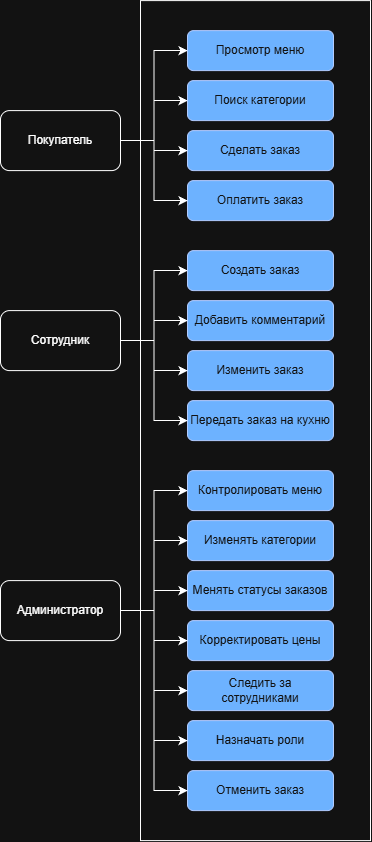

The diagram above was exported from draw.io. Its source (the exported page's mxGraphModel, read from the mxfile embedded in the PNG):
<mxGraphModel dx="2020" dy="2290" grid="1" gridSize="10" guides="1" tooltips="1" connect="1" arrows="1" fold="1" page="1" pageScale="1" pageWidth="827" pageHeight="1169" math="0" shadow="0">
  <root>
    <mxCell id="0" />
    <mxCell id="1" parent="0" />
    <mxCell id="H_Ifr_C_yT-KlzD_VZkO-4" parent="1" style="rounded=0;whiteSpace=wrap;html=1;" value="" vertex="1">
      <mxGeometry height="840" width="230" x="360" y="-10" as="geometry" />
    </mxCell>
    <mxCell id="H_Ifr_C_yT-KlzD_VZkO-24" edge="1" parent="1" source="H_Ifr_C_yT-KlzD_VZkO-1" style="edgeStyle=orthogonalEdgeStyle;rounded=0;orthogonalLoop=1;jettySize=auto;html=1;entryX=0;entryY=0.5;entryDx=0;entryDy=0;fontFamily=Helvetica;fontSize=12;fontColor=#ffffff;" target="H_Ifr_C_yT-KlzD_VZkO-5">
      <mxGeometry relative="1" as="geometry" />
    </mxCell>
    <mxCell id="H_Ifr_C_yT-KlzD_VZkO-25" edge="1" parent="1" source="H_Ifr_C_yT-KlzD_VZkO-1" style="edgeStyle=orthogonalEdgeStyle;rounded=0;orthogonalLoop=1;jettySize=auto;html=1;entryX=0;entryY=0.5;entryDx=0;entryDy=0;fontFamily=Helvetica;fontSize=12;fontColor=#ffffff;" target="H_Ifr_C_yT-KlzD_VZkO-6">
      <mxGeometry relative="1" as="geometry" />
    </mxCell>
    <mxCell id="H_Ifr_C_yT-KlzD_VZkO-1" parent="1" style="rounded=1;whiteSpace=wrap;html=1;" value="Покупатель" vertex="1">
      <mxGeometry height="60" width="120" x="220" y="100" as="geometry" />
    </mxCell>
    <mxCell id="H_Ifr_C_yT-KlzD_VZkO-28" edge="1" parent="1" source="H_Ifr_C_yT-KlzD_VZkO-2" style="edgeStyle=orthogonalEdgeStyle;rounded=0;orthogonalLoop=1;jettySize=auto;html=1;entryX=0;entryY=0.5;entryDx=0;entryDy=0;fontFamily=Helvetica;fontSize=12;fontColor=#ffffff;" target="H_Ifr_C_yT-KlzD_VZkO-11">
      <mxGeometry relative="1" as="geometry" />
    </mxCell>
    <mxCell id="H_Ifr_C_yT-KlzD_VZkO-2" parent="1" style="rounded=1;whiteSpace=wrap;html=1;" value="Сотрудник" vertex="1">
      <mxGeometry height="60" width="120" x="220" y="300" as="geometry" />
    </mxCell>
    <mxCell id="H_Ifr_C_yT-KlzD_VZkO-32" edge="1" parent="1" source="H_Ifr_C_yT-KlzD_VZkO-3" style="edgeStyle=orthogonalEdgeStyle;rounded=0;orthogonalLoop=1;jettySize=auto;html=1;entryX=0;entryY=0.5;entryDx=0;entryDy=0;fontFamily=Helvetica;fontSize=12;fontColor=#ffffff;" target="H_Ifr_C_yT-KlzD_VZkO-15">
      <mxGeometry relative="1" as="geometry" />
    </mxCell>
    <mxCell id="H_Ifr_C_yT-KlzD_VZkO-3" parent="1" style="rounded=1;whiteSpace=wrap;html=1;" value="Администратор" vertex="1">
      <mxGeometry height="60" width="120" x="220" y="570" as="geometry" />
    </mxCell>
    <mxCell id="H_Ifr_C_yT-KlzD_VZkO-5" parent="1" style="rounded=1;whiteSpace=wrap;html=1;fillColor=#0050ef;fontColor=#ffffff;strokeColor=#001DBC;" value="Просмотр меню" vertex="1">
      <mxGeometry height="40" width="146" x="407" y="20" as="geometry" />
    </mxCell>
    <mxCell id="H_Ifr_C_yT-KlzD_VZkO-6" parent="1" style="rounded=1;whiteSpace=wrap;html=1;fillColor=#0050ef;fontColor=#ffffff;strokeColor=#001DBC;" value="Поиск категории" vertex="1">
      <mxGeometry height="40" width="146" x="407" y="70" as="geometry" />
    </mxCell>
    <mxCell id="H_Ifr_C_yT-KlzD_VZkO-8" parent="1" style="rounded=1;whiteSpace=wrap;html=1;fillColor=#0050ef;fontColor=#ffffff;strokeColor=#001DBC;" value="Сделать заказ" vertex="1">
      <mxGeometry height="40" width="146" x="407" y="120" as="geometry" />
    </mxCell>
    <mxCell id="H_Ifr_C_yT-KlzD_VZkO-9" parent="1" style="rounded=1;whiteSpace=wrap;html=1;fillColor=#0050ef;fontColor=#ffffff;strokeColor=#001DBC;" value="Оплатить заказ" vertex="1">
      <mxGeometry height="40" width="146" x="407" y="170" as="geometry" />
    </mxCell>
    <mxCell id="H_Ifr_C_yT-KlzD_VZkO-11" parent="1" style="rounded=1;whiteSpace=wrap;html=1;fillColor=#0050ef;fontColor=#ffffff;strokeColor=#001DBC;" value="Создать заказ" vertex="1">
      <mxGeometry height="40" width="146" x="407" y="240" as="geometry" />
    </mxCell>
    <mxCell id="H_Ifr_C_yT-KlzD_VZkO-12" parent="1" style="rounded=1;whiteSpace=wrap;html=1;fillColor=#0050ef;fontColor=#ffffff;strokeColor=#001DBC;" value="Добавить комментарий" vertex="1">
      <mxGeometry height="40" width="146" x="407" y="290" as="geometry" />
    </mxCell>
    <mxCell id="H_Ifr_C_yT-KlzD_VZkO-13" parent="1" style="rounded=1;whiteSpace=wrap;html=1;fillColor=#0050ef;fontColor=#ffffff;strokeColor=#001DBC;" value="Изменить заказ" vertex="1">
      <mxGeometry height="40" width="146" x="407" y="340" as="geometry" />
    </mxCell>
    <mxCell id="H_Ifr_C_yT-KlzD_VZkO-14" parent="1" style="rounded=1;whiteSpace=wrap;html=1;fillColor=#0050ef;fontColor=#ffffff;strokeColor=#001DBC;" value="Передать заказ на кухню" vertex="1">
      <mxGeometry height="40" width="146" x="407" y="390" as="geometry" />
    </mxCell>
    <mxCell id="H_Ifr_C_yT-KlzD_VZkO-15" parent="1" style="rounded=1;whiteSpace=wrap;html=1;fillColor=#0050ef;fontColor=#ffffff;strokeColor=#001DBC;" value="Контролировать меню" vertex="1">
      <mxGeometry height="40" width="146" x="407" y="460" as="geometry" />
    </mxCell>
    <mxCell id="H_Ifr_C_yT-KlzD_VZkO-16" parent="1" style="rounded=1;whiteSpace=wrap;html=1;fillColor=#0050ef;fontColor=#ffffff;strokeColor=#001DBC;" value="Изменять категории" vertex="1">
      <mxGeometry height="40" width="146" x="407" y="510" as="geometry" />
    </mxCell>
    <mxCell id="H_Ifr_C_yT-KlzD_VZkO-17" parent="1" style="rounded=1;whiteSpace=wrap;html=1;fillColor=#0050ef;fontColor=#ffffff;strokeColor=#001DBC;" value="Менять статусы заказов" vertex="1">
      <mxGeometry height="40" width="146" x="407" y="560" as="geometry" />
    </mxCell>
    <mxCell id="H_Ifr_C_yT-KlzD_VZkO-18" parent="1" style="rounded=1;whiteSpace=wrap;html=1;fillColor=#0050ef;fontColor=#ffffff;strokeColor=#001DBC;" value="Корректировать цены" vertex="1">
      <mxGeometry height="40" width="146" x="407" y="610" as="geometry" />
    </mxCell>
    <mxCell id="H_Ifr_C_yT-KlzD_VZkO-19" parent="1" style="rounded=1;whiteSpace=wrap;html=1;fillColor=#0050ef;fontColor=#ffffff;strokeColor=#001DBC;" value="Следить за сотрудниками" vertex="1">
      <mxGeometry height="40" width="146" x="407" y="660" as="geometry" />
    </mxCell>
    <mxCell id="H_Ifr_C_yT-KlzD_VZkO-20" parent="1" style="rounded=1;whiteSpace=wrap;html=1;fillColor=#0050ef;fontColor=#ffffff;strokeColor=#001DBC;" value="Назначать роли" vertex="1">
      <mxGeometry height="40" width="146" x="407" y="710" as="geometry" />
    </mxCell>
    <mxCell id="H_Ifr_C_yT-KlzD_VZkO-21" parent="1" style="rounded=1;whiteSpace=wrap;html=1;fillColor=#0050ef;fontColor=#ffffff;strokeColor=#001DBC;" value="Отменить заказ" vertex="1">
      <mxGeometry height="40" width="146" x="407" y="760" as="geometry" />
    </mxCell>
    <mxCell id="H_Ifr_C_yT-KlzD_VZkO-26" edge="1" parent="1" source="H_Ifr_C_yT-KlzD_VZkO-1" style="edgeStyle=orthogonalEdgeStyle;rounded=0;orthogonalLoop=1;jettySize=auto;html=1;entryX=0;entryY=0.5;entryDx=0;entryDy=0;fontFamily=Helvetica;fontSize=12;fontColor=#ffffff;" target="H_Ifr_C_yT-KlzD_VZkO-8">
      <mxGeometry relative="1" as="geometry" />
    </mxCell>
    <mxCell id="H_Ifr_C_yT-KlzD_VZkO-27" edge="1" parent="1" source="H_Ifr_C_yT-KlzD_VZkO-1" style="edgeStyle=orthogonalEdgeStyle;rounded=0;orthogonalLoop=1;jettySize=auto;html=1;entryX=0;entryY=0.5;entryDx=0;entryDy=0;fontFamily=Helvetica;fontSize=12;fontColor=#ffffff;" target="H_Ifr_C_yT-KlzD_VZkO-9">
      <mxGeometry relative="1" as="geometry" />
    </mxCell>
    <mxCell id="H_Ifr_C_yT-KlzD_VZkO-29" edge="1" parent="1" source="H_Ifr_C_yT-KlzD_VZkO-2" style="edgeStyle=orthogonalEdgeStyle;rounded=0;orthogonalLoop=1;jettySize=auto;html=1;entryX=0;entryY=0.5;entryDx=0;entryDy=0;fontFamily=Helvetica;fontSize=12;fontColor=#ffffff;" target="H_Ifr_C_yT-KlzD_VZkO-12">
      <mxGeometry relative="1" as="geometry" />
    </mxCell>
    <mxCell id="H_Ifr_C_yT-KlzD_VZkO-30" edge="1" parent="1" source="H_Ifr_C_yT-KlzD_VZkO-2" style="edgeStyle=orthogonalEdgeStyle;rounded=0;orthogonalLoop=1;jettySize=auto;html=1;entryX=0;entryY=0.5;entryDx=0;entryDy=0;fontFamily=Helvetica;fontSize=12;fontColor=#ffffff;" target="H_Ifr_C_yT-KlzD_VZkO-13">
      <mxGeometry relative="1" as="geometry" />
    </mxCell>
    <mxCell id="H_Ifr_C_yT-KlzD_VZkO-31" edge="1" parent="1" source="H_Ifr_C_yT-KlzD_VZkO-2" style="edgeStyle=orthogonalEdgeStyle;rounded=0;orthogonalLoop=1;jettySize=auto;html=1;entryX=0;entryY=0.5;entryDx=0;entryDy=0;fontFamily=Helvetica;fontSize=12;fontColor=#ffffff;" target="H_Ifr_C_yT-KlzD_VZkO-14">
      <mxGeometry relative="1" as="geometry" />
    </mxCell>
    <mxCell id="H_Ifr_C_yT-KlzD_VZkO-33" edge="1" parent="1" source="H_Ifr_C_yT-KlzD_VZkO-3" style="edgeStyle=orthogonalEdgeStyle;rounded=0;orthogonalLoop=1;jettySize=auto;html=1;entryX=0;entryY=0.5;entryDx=0;entryDy=0;fontFamily=Helvetica;fontSize=12;fontColor=#ffffff;" target="H_Ifr_C_yT-KlzD_VZkO-16">
      <mxGeometry relative="1" as="geometry" />
    </mxCell>
    <mxCell id="H_Ifr_C_yT-KlzD_VZkO-34" edge="1" parent="1" source="H_Ifr_C_yT-KlzD_VZkO-3" style="edgeStyle=orthogonalEdgeStyle;rounded=0;orthogonalLoop=1;jettySize=auto;html=1;entryX=0;entryY=0.5;entryDx=0;entryDy=0;fontFamily=Helvetica;fontSize=12;fontColor=#ffffff;" target="H_Ifr_C_yT-KlzD_VZkO-17">
      <mxGeometry relative="1" as="geometry" />
    </mxCell>
    <mxCell id="H_Ifr_C_yT-KlzD_VZkO-35" edge="1" parent="1" source="H_Ifr_C_yT-KlzD_VZkO-3" style="edgeStyle=orthogonalEdgeStyle;rounded=0;orthogonalLoop=1;jettySize=auto;html=1;entryX=0;entryY=0.5;entryDx=0;entryDy=0;fontFamily=Helvetica;fontSize=12;fontColor=#ffffff;" target="H_Ifr_C_yT-KlzD_VZkO-18">
      <mxGeometry relative="1" as="geometry" />
    </mxCell>
    <mxCell id="H_Ifr_C_yT-KlzD_VZkO-36" edge="1" parent="1" source="H_Ifr_C_yT-KlzD_VZkO-3" style="edgeStyle=orthogonalEdgeStyle;rounded=0;orthogonalLoop=1;jettySize=auto;html=1;entryX=0;entryY=0.5;entryDx=0;entryDy=0;fontFamily=Helvetica;fontSize=12;fontColor=#ffffff;" target="H_Ifr_C_yT-KlzD_VZkO-19">
      <mxGeometry relative="1" as="geometry" />
    </mxCell>
    <mxCell id="H_Ifr_C_yT-KlzD_VZkO-37" edge="1" parent="1" source="H_Ifr_C_yT-KlzD_VZkO-3" style="edgeStyle=orthogonalEdgeStyle;rounded=0;orthogonalLoop=1;jettySize=auto;html=1;entryX=0;entryY=0.5;entryDx=0;entryDy=0;fontFamily=Helvetica;fontSize=12;fontColor=#ffffff;" target="H_Ifr_C_yT-KlzD_VZkO-20">
      <mxGeometry relative="1" as="geometry" />
    </mxCell>
    <mxCell id="H_Ifr_C_yT-KlzD_VZkO-38" edge="1" parent="1" source="H_Ifr_C_yT-KlzD_VZkO-3" style="edgeStyle=orthogonalEdgeStyle;rounded=0;orthogonalLoop=1;jettySize=auto;html=1;entryX=0;entryY=0.5;entryDx=0;entryDy=0;fontFamily=Helvetica;fontSize=12;fontColor=#ffffff;" target="H_Ifr_C_yT-KlzD_VZkO-21">
      <mxGeometry relative="1" as="geometry" />
    </mxCell>
  </root>
</mxGraphModel>